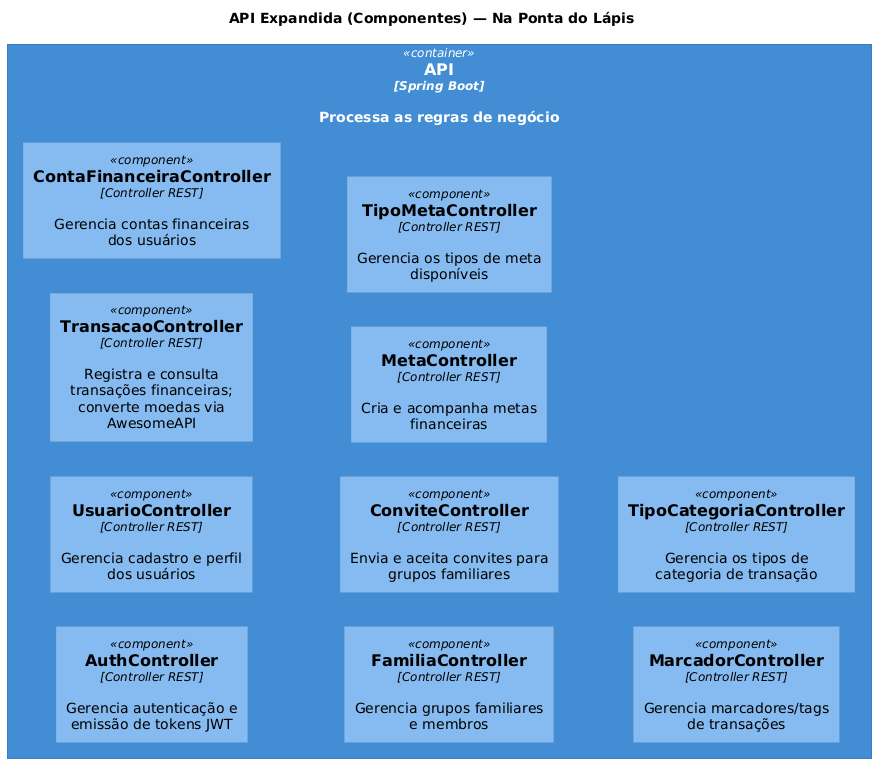

The diagram above was rendered by PlantUML. Its source (embedded in the PNG):
@startuml
!include https://raw.githubusercontent.com/plantuml-stdlib/C4-PlantUML/master/C4_Component.puml

' Força o layout a renderizar na horizontal
LAYOUT_LEFT_RIGHT()

title API Expandida (Componentes) — Na Ponta do Lápis

' ─── Container: API (Apenas os componentes internos) ───
Container(api, "API", "Spring Boot", "Processa as regras de negócio") {
    Component(authCtrl, "AuthController", "Controller REST", "Gerencia autenticação e emissão de tokens JWT")
    Component(usuarioCtrl, "UsuarioController", "Controller REST", "Gerencia cadastro e perfil dos usuários")
    Component(transacaoCtrl, "TransacaoController", "Controller REST", "Registra e consulta transações financeiras; converte moedas via AwesomeAPI")
    Component(contaCtrl, "ContaFinanceiraController", "Controller REST", "Gerencia contas financeiras dos usuários")
    Component(familiaCtrl, "FamiliaController", "Controller REST", "Gerencia grupos familiares e membros")
    Component(conviteCtrl, "ConviteController", "Controller REST", "Envia e aceita convites para grupos familiares")
    Component(metaCtrl, "MetaController", "Controller REST", "Cria e acompanha metas financeiras")
    Component(tipoMetaCtrl, "TipoMetaController", "Controller REST", "Gerencia os tipos de meta disponíveis")
    Component(marcadorCtrl, "MarcadorController", "Controller REST", "Gerencia marcadores/tags de transações")
    Component(tipoCatCtrl, "TipoCategoriaController", "Controller REST", "Gerencia os tipos de categoria de transação")
}
@enduml